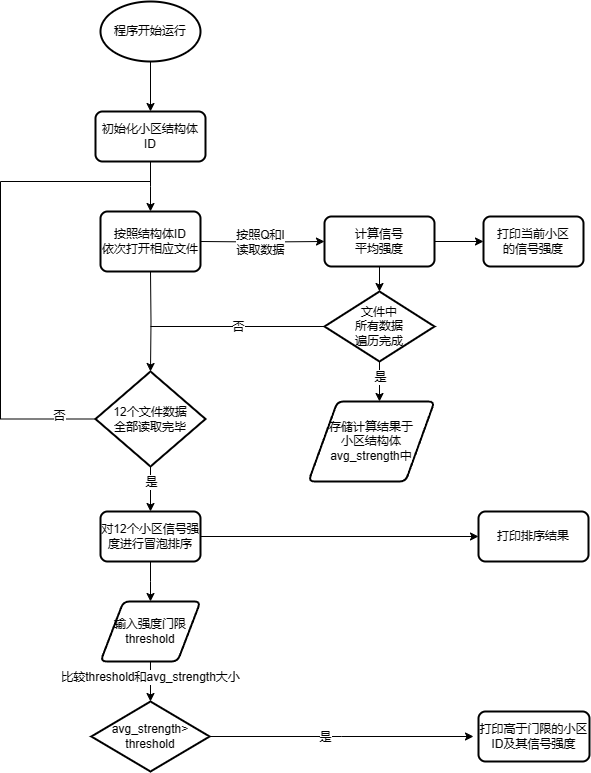

The diagram above was exported from draw.io. Its source (the exported page's mxGraphModel, read from the mxfile embedded in the PNG):
<mxGraphModel dx="1310" dy="920" grid="1" gridSize="10" guides="1" tooltips="1" connect="1" arrows="1" fold="1" page="1" pageScale="1" pageWidth="827" pageHeight="1169" math="0" shadow="0">
  <root>
    <mxCell id="WIyWlLk6GJQsqaUBKTNV-0" />
    <mxCell id="WIyWlLk6GJQsqaUBKTNV-1" parent="WIyWlLk6GJQsqaUBKTNV-0" />
    <mxCell id="OG7_b3ovbR_enlGYM3hK-13" style="edgeStyle=orthogonalEdgeStyle;rounded=0;orthogonalLoop=1;jettySize=auto;html=1;exitX=0.5;exitY=1;exitDx=0;exitDy=0;exitPerimeter=0;entryX=0.5;entryY=0;entryDx=0;entryDy=0;" parent="WIyWlLk6GJQsqaUBKTNV-1" source="OG7_b3ovbR_enlGYM3hK-10" target="OG7_b3ovbR_enlGYM3hK-11" edge="1">
      <mxGeometry relative="1" as="geometry" />
    </mxCell>
    <mxCell id="OG7_b3ovbR_enlGYM3hK-10" value="程序开始运行" style="strokeWidth=2;html=1;shape=mxgraph.flowchart.start_1;whiteSpace=wrap;" parent="WIyWlLk6GJQsqaUBKTNV-1" vertex="1">
      <mxGeometry x="200" y="90" width="100" height="60" as="geometry" />
    </mxCell>
    <mxCell id="OG7_b3ovbR_enlGYM3hK-15" style="edgeStyle=orthogonalEdgeStyle;rounded=0;orthogonalLoop=1;jettySize=auto;html=1;exitX=0.5;exitY=1;exitDx=0;exitDy=0;entryX=0.5;entryY=0;entryDx=0;entryDy=0;entryPerimeter=0;" parent="WIyWlLk6GJQsqaUBKTNV-1" source="OG7_b3ovbR_enlGYM3hK-11" edge="1">
      <mxGeometry relative="1" as="geometry">
        <mxPoint x="250" y="300" as="targetPoint" />
      </mxGeometry>
    </mxCell>
    <mxCell id="OG7_b3ovbR_enlGYM3hK-11" value="初始化小区结构体&lt;br&gt;ID" style="rounded=1;whiteSpace=wrap;html=1;absoluteArcSize=1;arcSize=14;strokeWidth=2;" parent="WIyWlLk6GJQsqaUBKTNV-1" vertex="1">
      <mxGeometry x="195" y="200" width="110" height="50" as="geometry" />
    </mxCell>
    <mxCell id="OG7_b3ovbR_enlGYM3hK-25" value="" style="edgeStyle=orthogonalEdgeStyle;rounded=0;orthogonalLoop=1;jettySize=auto;html=1;" parent="WIyWlLk6GJQsqaUBKTNV-1" target="OG7_b3ovbR_enlGYM3hK-16" edge="1">
      <mxGeometry relative="1" as="geometry">
        <mxPoint x="250" y="360" as="sourcePoint" />
      </mxGeometry>
    </mxCell>
    <mxCell id="OG7_b3ovbR_enlGYM3hK-42" style="edgeStyle=orthogonalEdgeStyle;rounded=0;orthogonalLoop=1;jettySize=auto;html=1;exitX=1;exitY=0.5;exitDx=0;exitDy=0;exitPerimeter=0;entryX=0;entryY=0.5;entryDx=0;entryDy=0;" parent="WIyWlLk6GJQsqaUBKTNV-1" target="OG7_b3ovbR_enlGYM3hK-36" edge="1">
      <mxGeometry relative="1" as="geometry">
        <mxPoint x="300" y="330" as="sourcePoint" />
      </mxGeometry>
    </mxCell>
    <mxCell id="OG7_b3ovbR_enlGYM3hK-54" value="按照Q和I&lt;br&gt;读取数据" style="edgeLabel;html=1;align=center;verticalAlign=middle;resizable=0;points=[];" parent="OG7_b3ovbR_enlGYM3hK-42" vertex="1" connectable="0">
      <mxGeometry x="-0.3131" y="3" relative="1" as="geometry">
        <mxPoint x="16" y="3" as="offset" />
      </mxGeometry>
    </mxCell>
    <mxCell id="OG7_b3ovbR_enlGYM3hK-26" style="edgeStyle=orthogonalEdgeStyle;rounded=0;orthogonalLoop=1;jettySize=auto;html=1;endArrow=none;endFill=0;exitX=0.5;exitY=1;exitDx=0;exitDy=0;exitPerimeter=0;" parent="WIyWlLk6GJQsqaUBKTNV-1" source="OG7_b3ovbR_enlGYM3hK-16" edge="1">
      <mxGeometry relative="1" as="geometry">
        <mxPoint x="250" y="270" as="targetPoint" />
        <mxPoint x="195" y="638" as="sourcePoint" />
        <Array as="points">
          <mxPoint x="100" y="507" />
          <mxPoint x="100" y="270" />
        </Array>
      </mxGeometry>
    </mxCell>
    <mxCell id="OG7_b3ovbR_enlGYM3hK-52" value="否" style="edgeLabel;html=1;align=center;verticalAlign=middle;resizable=0;points=[];" parent="OG7_b3ovbR_enlGYM3hK-26" vertex="1" connectable="0">
      <mxGeometry x="-0.8396" y="-3" relative="1" as="geometry">
        <mxPoint x="1" as="offset" />
      </mxGeometry>
    </mxCell>
    <mxCell id="OG7_b3ovbR_enlGYM3hK-32" style="edgeStyle=orthogonalEdgeStyle;rounded=0;orthogonalLoop=1;jettySize=auto;html=1;exitX=1;exitY=0.5;exitDx=0;exitDy=0;exitPerimeter=0;" parent="WIyWlLk6GJQsqaUBKTNV-1" source="OG7_b3ovbR_enlGYM3hK-16" edge="1">
      <mxGeometry relative="1" as="geometry">
        <mxPoint x="250" y="530" as="targetPoint" />
      </mxGeometry>
    </mxCell>
    <mxCell id="OG7_b3ovbR_enlGYM3hK-47" style="edgeStyle=orthogonalEdgeStyle;rounded=0;orthogonalLoop=1;jettySize=auto;html=1;exitX=1;exitY=0.5;exitDx=0;exitDy=0;exitPerimeter=0;" parent="WIyWlLk6GJQsqaUBKTNV-1" source="OG7_b3ovbR_enlGYM3hK-16" edge="1">
      <mxGeometry relative="1" as="geometry">
        <mxPoint x="250" y="600" as="targetPoint" />
      </mxGeometry>
    </mxCell>
    <mxCell id="OG7_b3ovbR_enlGYM3hK-53" value="是" style="edgeLabel;html=1;align=center;verticalAlign=middle;resizable=0;points=[];" parent="OG7_b3ovbR_enlGYM3hK-47" vertex="1" connectable="0">
      <mxGeometry x="-0.6336" y="-2" relative="1" as="geometry">
        <mxPoint x="2" y="7" as="offset" />
      </mxGeometry>
    </mxCell>
    <mxCell id="OG7_b3ovbR_enlGYM3hK-16" value="12个文件数据&lt;br&gt;全部读取完毕" style="strokeWidth=2;html=1;shape=mxgraph.flowchart.decision;whiteSpace=wrap;direction=south;" parent="WIyWlLk6GJQsqaUBKTNV-1" vertex="1">
      <mxGeometry x="195" y="460" width="110" height="95" as="geometry" />
    </mxCell>
    <mxCell id="OG7_b3ovbR_enlGYM3hK-44" style="edgeStyle=orthogonalEdgeStyle;rounded=0;orthogonalLoop=1;jettySize=auto;html=1;exitX=0.5;exitY=1;exitDx=0;exitDy=0;entryX=0.5;entryY=0;entryDx=0;entryDy=0;entryPerimeter=0;" parent="WIyWlLk6GJQsqaUBKTNV-1" target="OG7_b3ovbR_enlGYM3hK-37" edge="1">
      <mxGeometry relative="1" as="geometry">
        <mxPoint x="479" y="355" as="sourcePoint" />
      </mxGeometry>
    </mxCell>
    <mxCell id="XOtZiyEuWm0sxEgO0aND-1" style="edgeStyle=orthogonalEdgeStyle;rounded=0;orthogonalLoop=1;jettySize=auto;html=1;exitX=1;exitY=0.5;exitDx=0;exitDy=0;entryX=0;entryY=0.5;entryDx=0;entryDy=0;" edge="1" parent="WIyWlLk6GJQsqaUBKTNV-1" source="OG7_b3ovbR_enlGYM3hK-36" target="XOtZiyEuWm0sxEgO0aND-0">
      <mxGeometry relative="1" as="geometry" />
    </mxCell>
    <mxCell id="OG7_b3ovbR_enlGYM3hK-36" value="计算信号&lt;br&gt;平均强度" style="rounded=1;whiteSpace=wrap;html=1;absoluteArcSize=1;arcSize=14;strokeWidth=2;" parent="WIyWlLk6GJQsqaUBKTNV-1" vertex="1">
      <mxGeometry x="424" y="305" width="110" height="50" as="geometry" />
    </mxCell>
    <mxCell id="OG7_b3ovbR_enlGYM3hK-45" value="否" style="edgeStyle=orthogonalEdgeStyle;rounded=0;orthogonalLoop=1;jettySize=auto;html=1;exitX=0;exitY=0.5;exitDx=0;exitDy=0;exitPerimeter=0;endArrow=none;endFill=0;" parent="WIyWlLk6GJQsqaUBKTNV-1" source="OG7_b3ovbR_enlGYM3hK-37" edge="1">
      <mxGeometry relative="1" as="geometry">
        <mxPoint x="250" y="415" as="targetPoint" />
      </mxGeometry>
    </mxCell>
    <mxCell id="OG7_b3ovbR_enlGYM3hK-46" style="edgeStyle=orthogonalEdgeStyle;rounded=0;orthogonalLoop=1;jettySize=auto;html=1;exitX=0.5;exitY=1;exitDx=0;exitDy=0;exitPerimeter=0;entryX=0.5;entryY=0;entryDx=0;entryDy=0;" parent="WIyWlLk6GJQsqaUBKTNV-1" source="OG7_b3ovbR_enlGYM3hK-37" edge="1">
      <mxGeometry relative="1" as="geometry">
        <mxPoint x="479" y="490" as="targetPoint" />
      </mxGeometry>
    </mxCell>
    <mxCell id="OG7_b3ovbR_enlGYM3hK-59" value="是" style="edgeLabel;html=1;align=center;verticalAlign=middle;resizable=0;points=[];" parent="OG7_b3ovbR_enlGYM3hK-46" vertex="1" connectable="0">
      <mxGeometry x="-0.283" y="2" relative="1" as="geometry">
        <mxPoint x="-2" as="offset" />
      </mxGeometry>
    </mxCell>
    <mxCell id="OG7_b3ovbR_enlGYM3hK-37" value="文件中&lt;br&gt;所有数据&lt;br&gt;遍历完成" style="strokeWidth=2;html=1;shape=mxgraph.flowchart.decision;whiteSpace=wrap;" parent="WIyWlLk6GJQsqaUBKTNV-1" vertex="1">
      <mxGeometry x="424" y="380" width="110" height="70" as="geometry" />
    </mxCell>
    <mxCell id="OG7_b3ovbR_enlGYM3hK-56" value="按照结构体ID&lt;br style=&quot;border-color: var(--border-color);&quot;&gt;依次打开相应文件" style="rounded=1;whiteSpace=wrap;html=1;absoluteArcSize=1;arcSize=14;strokeWidth=2;" parent="WIyWlLk6GJQsqaUBKTNV-1" vertex="1">
      <mxGeometry x="200" y="300" width="100" height="60" as="geometry" />
    </mxCell>
    <mxCell id="OG7_b3ovbR_enlGYM3hK-70" style="edgeStyle=orthogonalEdgeStyle;rounded=0;orthogonalLoop=1;jettySize=auto;html=1;exitX=0.5;exitY=1;exitDx=0;exitDy=0;" parent="WIyWlLk6GJQsqaUBKTNV-1" source="OG7_b3ovbR_enlGYM3hK-63" edge="1">
      <mxGeometry relative="1" as="geometry">
        <mxPoint x="250" y="690" as="targetPoint" />
      </mxGeometry>
    </mxCell>
    <mxCell id="OG7_b3ovbR_enlGYM3hK-81" style="edgeStyle=orthogonalEdgeStyle;rounded=0;orthogonalLoop=1;jettySize=auto;html=1;exitX=1;exitY=0.5;exitDx=0;exitDy=0;" parent="WIyWlLk6GJQsqaUBKTNV-1" source="OG7_b3ovbR_enlGYM3hK-63" target="OG7_b3ovbR_enlGYM3hK-64" edge="1">
      <mxGeometry relative="1" as="geometry" />
    </mxCell>
    <mxCell id="OG7_b3ovbR_enlGYM3hK-63" value="对12个小区信号强度进行冒泡排序" style="rounded=1;whiteSpace=wrap;html=1;absoluteArcSize=1;arcSize=14;strokeWidth=2;" parent="WIyWlLk6GJQsqaUBKTNV-1" vertex="1">
      <mxGeometry x="200" y="600" width="100" height="50" as="geometry" />
    </mxCell>
    <mxCell id="OG7_b3ovbR_enlGYM3hK-64" value="打印排序结果" style="rounded=1;whiteSpace=wrap;html=1;absoluteArcSize=1;arcSize=14;strokeWidth=2;" parent="WIyWlLk6GJQsqaUBKTNV-1" vertex="1">
      <mxGeometry x="578" y="600" width="110" height="50" as="geometry" />
    </mxCell>
    <mxCell id="OG7_b3ovbR_enlGYM3hK-78" style="edgeStyle=orthogonalEdgeStyle;rounded=0;orthogonalLoop=1;jettySize=auto;html=1;exitX=0.5;exitY=1;exitDx=0;exitDy=0;entryX=0.5;entryY=0;entryDx=0;entryDy=0;entryPerimeter=0;" parent="WIyWlLk6GJQsqaUBKTNV-1" source="OG7_b3ovbR_enlGYM3hK-72" target="OG7_b3ovbR_enlGYM3hK-75" edge="1">
      <mxGeometry relative="1" as="geometry" />
    </mxCell>
    <mxCell id="OG7_b3ovbR_enlGYM3hK-79" value="比较threshold和avg_strength大小" style="edgeLabel;html=1;align=center;verticalAlign=middle;resizable=0;points=[];" parent="OG7_b3ovbR_enlGYM3hK-78" vertex="1" connectable="0">
      <mxGeometry x="-0.2495" y="-1" relative="1" as="geometry">
        <mxPoint as="offset" />
      </mxGeometry>
    </mxCell>
    <mxCell id="OG7_b3ovbR_enlGYM3hK-72" value="输入强度门限&lt;br style=&quot;border-color: var(--border-color);&quot;&gt;threshold" style="shape=parallelogram;html=1;strokeWidth=2;perimeter=parallelogramPerimeter;whiteSpace=wrap;rounded=1;arcSize=12;size=0.23;" parent="WIyWlLk6GJQsqaUBKTNV-1" vertex="1">
      <mxGeometry x="199.99" y="690" width="100" height="60" as="geometry" />
    </mxCell>
    <mxCell id="OG7_b3ovbR_enlGYM3hK-73" value="存储计算结果于&lt;br style=&quot;border-color: var(--border-color);&quot;&gt;小区结构体&lt;br style=&quot;border-color: var(--border-color);&quot;&gt;avg_strength中" style="shape=parallelogram;html=1;strokeWidth=2;perimeter=parallelogramPerimeter;whiteSpace=wrap;rounded=1;arcSize=12;size=0.23;" parent="WIyWlLk6GJQsqaUBKTNV-1" vertex="1">
      <mxGeometry x="408" y="490" width="126" height="80" as="geometry" />
    </mxCell>
    <mxCell id="OG7_b3ovbR_enlGYM3hK-82" style="edgeStyle=orthogonalEdgeStyle;rounded=0;orthogonalLoop=1;jettySize=auto;html=1;exitX=1;exitY=0.5;exitDx=0;exitDy=0;exitPerimeter=0;" parent="WIyWlLk6GJQsqaUBKTNV-1" source="OG7_b3ovbR_enlGYM3hK-75" edge="1">
      <mxGeometry relative="1" as="geometry">
        <mxPoint x="573" y="825" as="targetPoint" />
      </mxGeometry>
    </mxCell>
    <mxCell id="OG7_b3ovbR_enlGYM3hK-83" value="是" style="edgeLabel;html=1;align=center;verticalAlign=middle;resizable=0;points=[];" parent="OG7_b3ovbR_enlGYM3hK-82" vertex="1" connectable="0">
      <mxGeometry x="-0.1311" relative="1" as="geometry">
        <mxPoint as="offset" />
      </mxGeometry>
    </mxCell>
    <mxCell id="OG7_b3ovbR_enlGYM3hK-75" value="avg_strength&amp;gt;&lt;br&gt;threshold" style="strokeWidth=2;html=1;shape=mxgraph.flowchart.decision;whiteSpace=wrap;" parent="WIyWlLk6GJQsqaUBKTNV-1" vertex="1">
      <mxGeometry x="190.83999999999997" y="790" width="118.29" height="70" as="geometry" />
    </mxCell>
    <mxCell id="OG7_b3ovbR_enlGYM3hK-84" value="打印高于门限的小区ID及其信号强度" style="rounded=1;whiteSpace=wrap;html=1;absoluteArcSize=1;arcSize=14;strokeWidth=2;" parent="WIyWlLk6GJQsqaUBKTNV-1" vertex="1">
      <mxGeometry x="578" y="800" width="111" height="50" as="geometry" />
    </mxCell>
    <mxCell id="XOtZiyEuWm0sxEgO0aND-0" value="打印当前小区&lt;br&gt;的信号强度" style="rounded=1;whiteSpace=wrap;html=1;absoluteArcSize=1;arcSize=14;strokeWidth=2;" vertex="1" parent="WIyWlLk6GJQsqaUBKTNV-1">
      <mxGeometry x="583" y="305" width="100" height="50" as="geometry" />
    </mxCell>
  </root>
</mxGraphModel>